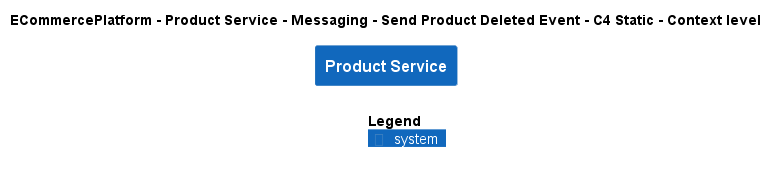

The diagram above was rendered by PlantUML. Its source (embedded in the PNG):
@startuml
!include ..\..\..\..\..\..\..\.c4s\C4_Context.puml

AddElementTag("c4interflow:lifecycle:new", $bgColor=green, $fontColor=#ffffff, $borderColor=green, $shadowing="False")
AddElementTag("c4interflow:lifecycle:changed", $bgColor=orange, $fontColor=#ffffff, $borderColor=orange, $shadowing="False")
AddElementTag("c4interflow:lifecycle:removed", $bgColor=red, $fontColor=#ffffff, $borderColor=red, $shadowing="False")

AddRelTag("c4interflow:lifecycle:new", $textColor=green, $lineColor=green)
AddRelTag("c4interflow:lifecycle:changed", $textColor=orange, $lineColor=orange)
AddRelTag("c4interflow:lifecycle:removed", $textColor=red, $lineColor=red)

SHOW_PERSON_PORTRAIT()
LAYOUT_TOP_DOWN()

skinparam linetype polyline

title ECommercePlatform - Product Service - Messaging - Send Product Deleted Event - C4 Static - Context level

System(ECommercePlatform.SoftwareSystems.ProductService, "Product Service", "")



SHOW_LEGEND()
@enduml